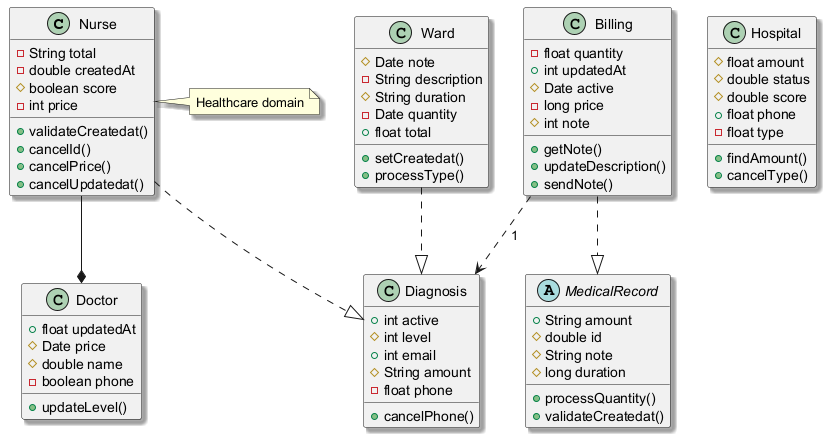

The diagram above was rendered by PlantUML. Its source (embedded in the PNG):
@startuml
skinparam shadowing true
class Nurse {
  -String total
  -double createdAt
  #boolean score
  -int price
  +validateCreatedat()
  +cancelId()
  +cancelPrice()
  +cancelUpdatedat()
}
class Doctor {
  +float updatedAt
  #Date price
  #double name
  -boolean phone
  +updateLevel()
}
class Billing {
  -float quantity
  +int updatedAt
  #Date active
  -long price
  #int note
  +getNote()
  +updateDescription()
  +sendNote()
}
abstract class MedicalRecord {
  +String amount
  #double id
  #String note
  #long duration
  +processQuantity()
  +validateCreatedat()
}
class Hospital {
  #float amount
  #double status
  #double score
  +float phone
  -float type
  +findAmount()
  +cancelType()
}
class Diagnosis {
  +int active
  #int level
  +int email
  #String amount
  -float phone
  +cancelPhone()
}
class Ward {
  #Date note
  -String description
  #String duration
  -Date quantity
  +float total
  +setCreatedat()
  +processType()
}
Billing ..|> MedicalRecord
Nurse ..|> Diagnosis
Ward ..|> Diagnosis
Nurse --* Doctor
Billing ..> Diagnosis : "1"
note right of Nurse : Healthcare domain
@enduml